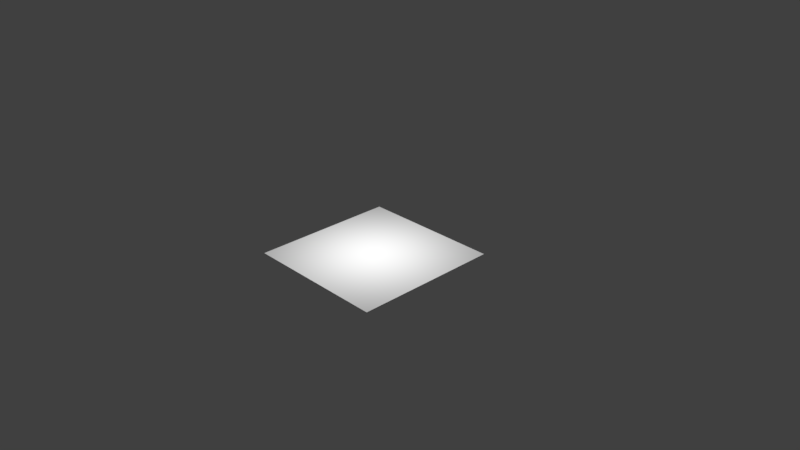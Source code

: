 # Source: roomfloor.blend  (saved by Blender 2.78.0; exported with 4.5.12 LTS)
import bpy
from mathutils import Matrix  # noqa: F401  (used for matrix-valued properties, if any)

bpy.ops.wm.read_factory_settings(use_empty=True)
scene = bpy.context.scene
scene.name = 'Scene'

# ---- collections
col_collection_1 = bpy.data.collections.new('Collection 1'); scene.collection.children.link(col_collection_1)

# ---- materials (node trees are filled in below, after node groups)
mat_roomfloor = bpy.data.materials.new('roomfloor')
mat_roomfloor.alpha_threshold = 0.0
mat_roomfloor.use_transparent_shadow = False
mat_roomfloor.roughness = 0.5
mat_roomfloor.specular_intensity = 1.0

# ---- material node trees

# ---- world
world_world = bpy.data.worlds.new('World'); scene.world = world_world
world_world.color = (0.05088, 0.05088, 0.05088)
world_world.use_sun_shadow = False
world_world.sun_shadow_jitter_overblur = 0.0
world_world.cycles.sampling_method = 'MANUAL'

# ---- cameras
cam_camera = bpy.data.cameras.new('Camera')
cam_camera.clip_end = 100.0
cam_camera.lens = 35.0
cam_camera.sensor_width = 32.0
cam_camera.sensor_height = 18.0
cam_camera.ortho_scale = 7.314
cam_camera.dof.focus_distance = 0.0
cam_camera.dof.aperture_fstop = 128.0

# ---- lights
light_point = bpy.data.lights.new('Point', 'POINT')
light_point.transmission_factor = 0.0
light_point.energy = 100.0
light_point.shadow_buffer_clip_start = 0.5
light_point.shadow_soft_size = 0.1
light_point.shadow_maximum_resolution = 0.006
light_point.use_absolute_resolution = True

# ---- meshes
me_cube = bpy.data.meshes.new('Cube')
me_cube.from_pydata([(-1.0, -1.0, -0.005426), (-1.0, -1.0, 0.006776), (-1.0, 1.0, -0.005426), (-1.0, 1.0, 0.006776), (1.0, -1.0, -0.005426), (1.0, -1.0, 0.006776), (1.0, 1.0, -0.005426), (1.0, 1.0, 0.006776)], [], [(0, 1, 3, 2), (2, 3, 7, 6), (6, 7, 5, 4), (4, 5, 1, 0), (7, 3, 1, 5)])
_k = set([(0, 1), (0, 2), (0, 4), (1, 3), (1, 5), (2, 3), (2, 6), (3, 7), (4, 5), (4, 6), (5, 7), (6, 7)])
me_cube.attributes.new('sharp_edge', 'BOOLEAN', 'EDGE').data.foreach_set('value', [ (min(e.vertices), max(e.vertices)) in _k for e in me_cube.edges])
_uv = me_cube.uv_layers.new(name='UVMap')
_uv.uv.foreach_set('vector', [0.005014, 0.4327, 0.995, 0.4327, 0.995, 0.4663, 0.005014, 0.4663, 0.005014, 0.4663, 0.995, 0.4663, 0.995, 0.5, 0.005014, 0.5, 0.005014, 0.5, 0.995, 0.5, 0.995, 0.5337, 0.005014, 0.5337, 0.005014, 0.5337, 0.995, 0.5337, 0.995, 0.5673, 0.005014, 0.5673, 0.9999, 0.9999, 9.998e-05, 0.9999, 0.0001, 9.998e-05, 0.9999, 9.998e-05])
me_cube.materials.append(mat_roomfloor)
me_cube.use_remesh_preserve_volume = False
me_cube.use_remesh_preserve_attributes = False
me_cube.use_mirror_vertex_groups = False
me_cube.update()
me_cube.normals_split_custom_set([tuple(v) for v in zip(*[iter([-1.0, 0.0, 0.0, -1.0, 0.0, 0.0, -1.0, 0.0, 0.0, -1.0, 0.0, 0.0, 0.0, 1.0, 0.0, 0.0, 1.0, 0.0, 0.0, 1.0, 0.0, 0.0, 1.0, 0.0, 1.0, 0.0, 0.0, 1.0, 0.0, 0.0, 1.0, 0.0, 0.0, 1.0, 0.0, 0.0, 0.0, -1.0, 0.0, 0.0, -1.0, 0.0, 0.0, -1.0, 0.0, 0.0, -1.0, 0.0, 0.0, 0.0, 1.0, 0.0, 0.0, 1.0, 0.0, 0.0, 1.0, 0.0, 0.0, 1.0])] * 3)])

# ---- objects
ob_cube = bpy.data.objects.new('Cube', me_cube)
ob_point = bpy.data.objects.new('Point', light_point)
ob_camera = bpy.data.objects.new('Camera', cam_camera)

# ---- transforms, parenting, visibility, modifiers, constraints
ob_cube.location = (0.0, 0.0, 0.0)
ob_cube.lineart.crease_threshold = 0.0
ob_point.location = (0.0, 0.0, 1.443)
ob_point.lineart.crease_threshold = 0.0
ob_camera.location = (7.481, -6.508, 5.344)
ob_camera.rotation_euler = (1.109, 0.01082, 0.8149)
ob_camera.lock_rotations_4d = False
ob_camera.empty_display_type = 'ARROWS'
ob_camera.color = (0.0, 0.0, 0.0, 0.0)
ob_camera.display_type = 'WIRE'
ob_camera.lineart.crease_threshold = 0.0

# ---- collection membership
col_collection_1.objects.link(ob_cube)
col_collection_1.objects.link(ob_point)
col_collection_1.objects.link(ob_camera)

# ---- scene / render settings (as saved in the file)
scene.camera = ob_camera
scene.frame_start = 1; scene.frame_end = 250; scene.frame_set(1)
scene.render.engine = 'BLENDER_EEVEE_NEXT'
scene.render.resolution_percentage = 50
scene.render.dither_intensity = 0.0
scene.cycles.use_denoising = False
scene.cycles.samples = 128
scene.cycles.sampling_pattern = 'TABULATED_SOBOL'
scene.cycles.light_sampling_threshold = 0.0
scene.cycles.use_adaptive_sampling = False
scene.cycles.use_light_tree = False
scene.cycles.blur_glossy = 0.0
scene.cycles.sample_clamp_indirect = 0.0
scene.view_settings.view_transform = 'Standard'
bpy.context.view_layer.update()
